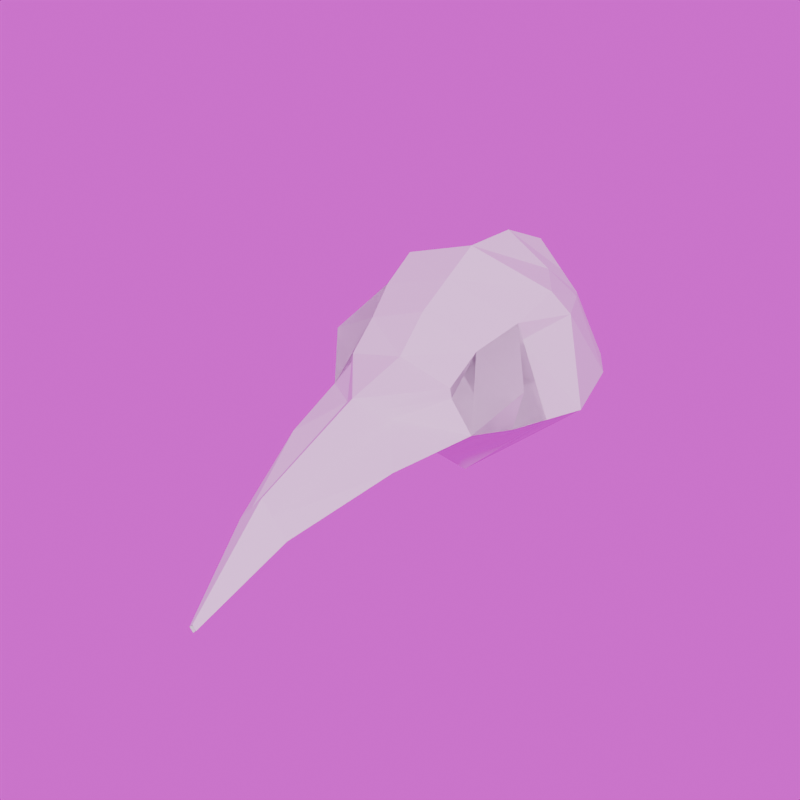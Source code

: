 # Source: crowskull2.blend  (saved by Blender 5.1.29; exported with 4.5.12 LTS)
import bpy
from mathutils import Matrix  # noqa: F401  (used for matrix-valued properties, if any)

bpy.ops.wm.read_factory_settings(use_empty=True)
scene = bpy.context.scene
scene.name = 'Scene'

# ---- collections
col_collection = bpy.data.collections.new('Collection'); scene.collection.children.link(col_collection)

# ---- images (referenced by path relative to the original .blend; pixels are not part of the script)
import os
ASSET_DIR = os.environ.get("B2B_ASSET_DIR", "")  # directory of the original .blend (textures are referenced by path, not embedded)
HERE = os.path.dirname(os.path.abspath(__file__))  # packed textures are extracted next to this script under _unpacked/

def load_image(name, relpath, width, height, colorspace="sRGB"):
    """Load a texture the original file referenced (path relative to the .blend, or extracted next to this script)."""
    p = next((c for c in (os.path.join(HERE, relpath), os.path.join(ASSET_DIR, relpath)) if relpath and os.path.exists(c)), "")
    if p:
        img = bpy.data.images.load(p, check_existing=True)
        img.name = name
    else:  # same state as the original file: an image datablock whose file is absent (Cycles renders it pink)
        img = bpy.data.images.new(name, width, height)
        img.source = "FILE"
        img.filepath = "//" + (relpath or name)
    img.colorspace_settings.name = colorspace
    return img
img_qwantani_moon_noon_puresky_4k_exr = load_image('qwantani_moon_noon_puresky_4k.exr', 'qwantani_moon_noon_puresky_4k.exr', 1024, 1024, 'Linear Rec.709')

# ---- world
world_world = bpy.data.worlds.new('World'); scene.world = world_world
world_world.use_nodes = True; world_world.node_tree.nodes.clear()
_N = world_world.node_tree.nodes; _L = world_world.node_tree.links
n0 = _N.new('ShaderNodeOutputWorld'); n0.name = 'World Output'; n0.location = (440, 160)
n1 = _N.new('ShaderNodeBackground'); n1.name = 'Background'; n1.location = (240, 160)
n2 = _N.new('ShaderNodeTexVoronoi'); n2.name = 'Voronoi Texture'; n2.location = (-760, 40)
n2.width = 155
n2.distance = 'MINKOWSKI'
n2.feature = 'DISTANCE_TO_EDGE'
n2.inputs[2].default_value = 32.0
n2.inputs[4].default_value = 0.0
n2.inputs[8].default_value = 0.0
n3 = _N.new('ShaderNodeFloatCurve'); n3.name = 'Float Curve'; n3.location = (-500, 100)
_c = n3.mapping.curves[0]
while len(_c.points) > 2: _c.points.remove(_c.points[-1])
_c.points[0].location = (0.0, 0.0); _c.points[0].handle_type = 'AUTO'
_c.points[1].location = (0.36818, 0.0); _c.points[1].handle_type = 'AUTO'
_p = _c.points.new(0.39773, 1.0); _p.handle_type = 'AUTO'
_p = _c.points.new(1.0, 1.0); _p.handle_type = 'AUTO'
n3.mapping.update()
n4 = _N.new('ShaderNodeTexEnvironment'); n4.name = 'Environment Texture'; n4.location = (-60, 160)
n4.image = img_qwantani_moon_noon_puresky_4k_exr
_L.new(n1.outputs[0], n0.inputs[0])
_L.new(n2.outputs[0], n3.inputs[1])
_L.new(n4.outputs[0], n1.inputs[0])
n0.is_active_output = True
world_world.color = (0.05088, 0.05088, 0.05088)
world_world.sun_shadow_jitter_overblur = 0.0

# ---- meshes
me_cylinder = bpy.data.meshes.new('Cylinder')
me_cylinder.from_pydata([(0.0, 0.01562, -1.0), (0.0, -0.3518, 1.0), (0.0, -0.01562, -1.0), (0.0, -0.3831, 1.0), (-0.01562, 4.33e-09, -1.0), (-0.01562, -0.3674, 1.0), (0.0, 0.2029, 1.118e-08), (0.0, -0.1932, -1.355e-08), (-0.3152, 0.0, 0.0), (-1.479e-17, -0.4334, -0.4019), (-0.5, 8.387e-09, -0.4019), (0.0, 0.5, -0.4019), (0.0, -0.04758, 0.6829), (0.0, -0.267, 0.6829), (-0.1061, -0.1637, 0.6829), (0.0, -0.2443, 0.3103), (-0.2265, -0.03881, 0.3103), (0.0, 0.1364, 0.2496), (0.0, 0.3318, -0.1245), (0.0, -0.1981, -0.1245), (-0.3977, 0.0, -0.1245), (-3.754e-17, -0.331, -0.7524), (-0.4015, 1.973e-09, -0.7226), (0.0, 0.5, -0.634), (-3.867e-17, -0.2317, -0.8611), (-0.3074, -7.284e-11, -0.8611), (0.0, 0.4059, -0.8611), (-0.006914, 0.008711, -1.0), (-0.006914, -0.3587, 1.0), (-0.2279, 0.1131, 6.23e-09), (-0.3853, 0.3115, -0.4768), (-0.04696, -0.09897, 0.6829), (-0.1002, 0.05886, 0.1667), (-0.1213, 0.1513, -0.1245), (-0.2715, 0.2787, -0.7054), (-0.1796, 0.2263, -0.8611), (-7.254e-18, -0.3135, -0.2605), (-0.4479, 4.114e-09, -0.2605), (0.0, 0.4143, -0.2605), (-0.2997, 0.247, -0.2973), (-0.004045, 0.01158, -1.0), (-0.2206, 0.1504, 8.283e-09), (-0.3217, 0.3897, -0.4457), (-0.02747, -0.07765, 0.6829), (-0.05864, 0.09103, 0.2011), (-0.2347, 0.2459, -0.1245), (-0.1588, 0.3706, -0.6757), (-0.1051, 0.3008, -0.8611), (-0.004045, -0.3559, 1.0), (-0.2944, 0.3164, -0.2821)], [(1, 3)], [(13, 3, 5, 14), (43, 48, 1, 12), (45, 41, 6, 18), (19, 7, 8, 20), (21, 9, 10, 22), (46, 42, 11, 23), (44, 43, 12, 17), (15, 13, 14, 16), (7, 15, 16, 8), (41, 44, 17, 6), (36, 19, 20, 37), (49, 45, 18, 38), (47, 46, 23, 26), (24, 21, 22, 25), (2, 24, 25, 4), (40, 47, 26, 0), (4, 25, 35, 27), (25, 22, 34, 35), (37, 20, 33, 39), (8, 16, 32, 29), (16, 14, 31, 32), (22, 10, 30, 34), (20, 8, 29, 33), (14, 5, 28, 31), (26, 23, 0), (10, 37, 39, 30), (42, 49, 38, 11), (9, 36, 37, 10), (30, 39, 49, 42), (27, 35, 47, 40), (35, 34, 46, 47), (39, 33, 45, 49), (29, 32, 44, 41), (32, 31, 43, 44), (34, 30, 42, 46), (33, 29, 41, 45), (31, 28, 48, 43), (0, 2, 4, 27, 40)])
_uv = me_cylinder.uv_layers.new(name='UVMap')
_uv.uv.foreach_set('vector', [0.5, 0.9207, 0.5, 1.0, 0.25, 1.0, 0.25, 0.9207, 0.06472, 0.9207, 0.06472, 1.0, 0.0, 1.0, 0.0, 0.9207, 0.06472, 0.7189, 0.06472, 0.75, 0.0, 0.75, 0.0, 0.7189, 0.5, 0.7189, 0.5, 0.75, 0.25, 0.75, 0.25, 0.7189, 0.5, 0.5581, 0.5, 0.6016, 0.25, 0.6016, 0.25, 0.5581, 0.06472, 0.5581, 0.06472, 0.6016, 0.0, 0.6016, 0.0, 0.5581, 0.06472, 0.8276, 0.06472, 0.9207, 0.0, 0.9207, 0.0, 0.8276, 0.5, 0.8276, 0.5, 0.9207, 0.25, 0.9207, 0.25, 0.8276, 0.5, 0.75, 0.5, 0.8276, 0.25, 0.8276, 0.25, 0.75, 0.06472, 0.75, 0.06472, 0.8276, 0.0, 0.8276, 0.0, 0.75, 0.5, 0.6613, 0.5, 0.7189, 0.25, 0.7189, 0.25, 0.6613, 0.06472, 0.6613, 0.06472, 0.7189, 0.0, 0.7189, 0.0, 0.6613, 0.06472, 0.5347, 0.06472, 0.5581, 0.0, 0.5581, 0.0, 0.5347, 0.5, 0.5347, 0.5, 0.5581, 0.25, 0.5581, 0.25, 0.5347, 0.5, 0.5, 0.5, 0.5347, 0.25, 0.5347, 0.25, 0.5, 0.06472, 0.5, 0.06472, 0.5347, 0.0, 0.5347, 0.0, 0.5, 0.25, 0.5, 0.25, 0.5347, 0.1106, 0.5347, 0.1106, 0.5, 0.25, 0.5347, 0.25, 0.5581, 0.1106, 0.5581, 0.1106, 0.5347, 0.25, 0.6613, 0.25, 0.7189, 0.1106, 0.7189, 0.1106, 0.6613, 0.25, 0.75, 0.25, 0.8276, 0.1106, 0.8276, 0.1106, 0.75, 0.25, 0.8276, 0.25, 0.9207, 0.1106, 0.9207, 0.1106, 0.8276, 0.25, 0.5581, 0.25, 0.6016, 0.1106, 0.6016, 0.1106, 0.5581, 0.25, 0.7189, 0.25, 0.75, 0.1106, 0.75, 0.1106, 0.7189, 0.25, 0.9207, 0.25, 1.0, 0.1106, 1.0, 0.1106, 0.9207, 0.0, 0.5347, 0.0, 0.5581, 0.0, 0.5, 0.25, 0.6016, 0.25, 0.6613, 0.1106, 0.6613, 0.1106, 0.6016, 0.06472, 0.6016, 0.06472, 0.6613, 0.0, 0.6613, 0.0, 0.6016, 0.5, 0.6016, 0.5, 0.6613, 0.25, 0.6613, 0.25, 0.6016, 0.1106, 0.6016, 0.1106, 0.6613, 0.06472, 0.6613, 0.06472, 0.6016, 0.1106, 0.5, 0.1106, 0.5347, 0.06472, 0.5347, 0.06472, 0.5, 0.1106, 0.5347, 0.1106, 0.5581, 0.06472, 0.5581, 0.06472, 0.5347, 0.1106, 0.6613, 0.1106, 0.7189, 0.06472, 0.7189, 0.06472, 0.6613, 0.1106, 0.75, 0.1106, 0.8276, 0.06472, 0.8276, 0.06472, 0.75, 0.1106, 0.8276, 0.1106, 0.9207, 0.06472, 0.9207, 0.06472, 0.8276, 0.1106, 0.5581, 0.1106, 0.6016, 0.06472, 0.6016, 0.06472, 0.5581, 0.1106, 0.7189, 0.1106, 0.75, 0.06472, 0.75, 0.06472, 0.7189, 0.1106, 0.9207, 0.1106, 1.0, 0.06472, 1.0, 0.06472, 0.9207, 0.0, 0.5, 0.5, 0.5, 0.25, 0.5, 0.1106, 0.5, 0.06472, 0.5])
me_cylinder.update()
me_cylinder_002 = bpy.data.meshes.new('Cylinder.002')
me_cylinder_002.from_pydata([(0.0, -0.3518, 1.0), (0.0, -0.3831, 1.0), (-0.3152, 0.0, 0.0), (-0.3977, 0.0, -0.1245), (-0.2279, 0.1131, 6.23e-09), (-0.1213, 0.1513, -0.1245), (-0.4479, 4.114e-09, -0.2605), (-0.2997, 0.247, -0.2973), (-0.2206, 0.1504, 8.283e-09), (-0.2347, 0.2459, -0.1245), (-0.2944, 0.3164, -0.2821), (-0.4258, 0.1468, -0.1409), (0.0, -0.3518, 1.0), (0.0, -0.3831, 1.0), (-0.3152, 0.0, 0.0), (-0.3977, 0.0, -0.1245), (-0.2279, 0.1131, 6.23e-09), (-0.1213, 0.1513, -0.1245), (-0.4479, 4.114e-09, -0.2605), (-0.2997, 0.247, -0.2973), (-0.2206, 0.1504, 8.283e-09), (-0.2347, 0.2459, -0.1245), (-0.2944, 0.3164, -0.2821), (-0.4258, 0.1468, -0.1409)], [], [(6, 7, 5, 3), (3, 5, 4, 2), (7, 10, 9, 5), (5, 9, 8, 4), (7, 6, 10), (3, 11, 10, 6), (9, 4, 8), (10, 11, 9), (2, 11, 3), (2, 4, 9, 11), (18, 19, 17, 15), (15, 17, 16, 14), (19, 22, 21, 17), (17, 21, 20, 16), (19, 18, 22), (15, 23, 22, 18), (21, 16, 20), (22, 23, 21), (14, 23, 15), (14, 16, 21, 23), (0, 1, 13, 12)])
_uv = me_cylinder_002.uv_layers.new(name='UVMap')
_uv.uv.foreach_set('vector', [0.25, 0.6613, 0.1106, 0.6613, 0.1106, 0.7189, 0.25, 0.7189, 0.25, 0.7189, 0.1106, 0.7189, 0.1106, 0.75, 0.25, 0.75, 0.1106, 0.6613, 0.06472, 0.6613, 0.06472, 0.7189, 0.1106, 0.7189, 0.1106, 0.7189, 0.06472, 0.7189, 0.06472, 0.75, 0.1106, 0.75, 0.1106, 0.6613, 0.25, 0.6613, 0.06472, 0.6613, 0.25, 0.7189, 0.1522, 0.7104, 0.06472, 0.6613, 0.25, 0.6613, 0.06472, 0.7189, 0.1106, 0.75, 0.06472, 0.75, 0.06472, 0.6613, 0.1522, 0.7104, 0.06472, 0.7189, 0.25, 0.75, 0.1522, 0.7104, 0.25, 0.7189, 0.25, 0.75, 0.1106, 0.75, 0.06472, 0.7189, 0.1522, 0.7104, 0.25, 0.6613, 0.1106, 0.6613, 0.1106, 0.7189, 0.25, 0.7189, 0.25, 0.7189, 0.1106, 0.7189, 0.1106, 0.75, 0.25, 0.75, 0.1106, 0.6613, 0.06472, 0.6613, 0.06472, 0.7189, 0.1106, 0.7189, 0.1106, 0.7189, 0.06472, 0.7189, 0.06472, 0.75, 0.1106, 0.75, 0.1106, 0.6613, 0.25, 0.6613, 0.06472, 0.6613, 0.25, 0.7189, 0.1522, 0.7104, 0.06472, 0.6613, 0.25, 0.6613, 0.06472, 0.7189, 0.1106, 0.75, 0.06472, 0.75, 0.06472, 0.6613, 0.1522, 0.7104, 0.06472, 0.7189, 0.25, 0.75, 0.1522, 0.7104, 0.25, 0.7189, 0.25, 0.75, 0.1106, 0.75, 0.06472, 0.7189, 0.1522, 0.7104, 0.0, 0.0, 0.0, 0.0, 0.0, 0.0, 0.0, 0.0])
me_cylinder_002.update()

# ---- objects
ob_skull = bpy.data.objects.new('Skull', me_cylinder)
ob_eyes = bpy.data.objects.new('Eyes', me_cylinder_002)

# ---- transforms, parenting, visibility, modifiers, constraints
ob_skull.location = (0.0, 0.0, 0.0)
ob_skull.rotation_euler = (1.571, 0.0, 0.0)
_m = ob_skull.modifiers.new('Mirror', 'MIRROR')
ob_eyes.location = (0.0, 0.0, 0.0)
ob_eyes.rotation_euler = (1.571, 0.0, 0.0)
_m = ob_eyes.modifiers.new('Mirror', 'MIRROR')

# ---- collection membership
col_collection.objects.link(ob_skull)
col_collection.objects.link(ob_eyes)

# ---- scene / render settings (as saved in the file)
scene.frame_start = 1; scene.frame_end = 250; scene.frame_set(1)
scene.render.engine = 'CYCLES'
scene.render.image_settings.color_depth = '16'
scene.render.resolution_x = 1024
scene.render.resolution_y = 1024
scene.render.bake_bias = 0.0
scene.render.bake_samples = 0
scene.cycles.use_denoising = False
scene.cycles.sampling_pattern = 'TABULATED_SOBOL'
scene.eevee.use_volume_custom_range = False
bpy.context.view_layer.update()

# ---- added for rendering (the .blend has no active camera and no usable light): camera, sun
cam_auto = bpy.data.cameras.new('AutoCamera')
cam_auto.lens = 50.0
cam_auto.sensor_width = 36.0
cam_auto.clip_end = 1000.0
ob_auto_camera = bpy.data.objects.new('AutoCamera', cam_auto)
scene.collection.objects.link(ob_auto_camera)
ob_auto_camera.location = (2.24188, -2.69026, 1.8268)
ob_auto_camera.rotation_euler = (1.09748, -7.21219e-08, 0.694738)
scene.camera = ob_auto_camera
light_auto_sun = bpy.data.lights.new('AutoSun', 'SUN')
light_auto_sun.energy = 3.0
light_auto_sun.angle = 0.0523599
ob_auto_sun = bpy.data.objects.new('AutoSun', light_auto_sun)
scene.collection.objects.link(ob_auto_sun)
ob_auto_sun.rotation_euler = (0.872665, 0.174533, 0.523599)
bpy.context.view_layer.update()
